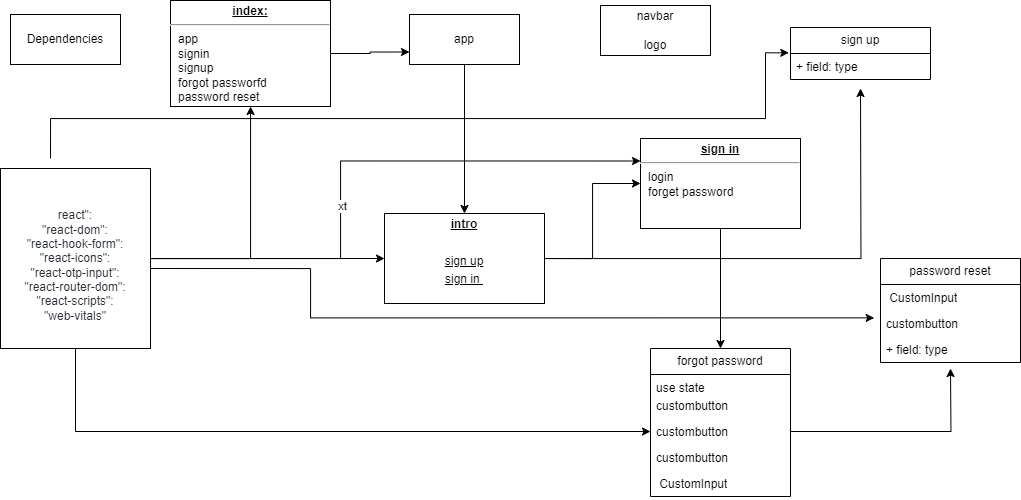

The diagram above was exported from draw.io. Its source (the exported page's mxGraphModel, read from the mxfile embedded in the PNG):
<mxGraphModel dx="1379" dy="671" grid="1" gridSize="10" guides="1" tooltips="1" connect="1" arrows="1" fold="1" page="1" pageScale="1" pageWidth="827" pageHeight="1169" math="0" shadow="0">
  <root>
    <mxCell id="0" />
    <mxCell id="1" parent="0" />
    <mxCell id="JQMPiP_j4khQAKW7Oy5g-54" style="edgeStyle=orthogonalEdgeStyle;rounded=0;orthogonalLoop=1;jettySize=auto;html=1;" edge="1" parent="1" source="JQMPiP_j4khQAKW7Oy5g-1" target="JQMPiP_j4khQAKW7Oy5g-52">
      <mxGeometry relative="1" as="geometry" />
    </mxCell>
    <mxCell id="JQMPiP_j4khQAKW7Oy5g-65" style="edgeStyle=orthogonalEdgeStyle;rounded=0;orthogonalLoop=1;jettySize=auto;html=1;entryX=0;entryY=0.5;entryDx=0;entryDy=0;" edge="1" parent="1" source="JQMPiP_j4khQAKW7Oy5g-1" target="JQMPiP_j4khQAKW7Oy5g-56">
      <mxGeometry relative="1" as="geometry" />
    </mxCell>
    <mxCell id="JQMPiP_j4khQAKW7Oy5g-66" style="edgeStyle=orthogonalEdgeStyle;rounded=0;orthogonalLoop=1;jettySize=auto;html=1;entryX=0;entryY=0.25;entryDx=0;entryDy=0;" edge="1" parent="1" source="JQMPiP_j4khQAKW7Oy5g-1" target="JQMPiP_j4khQAKW7Oy5g-8">
      <mxGeometry relative="1" as="geometry">
        <Array as="points">
          <mxPoint x="370" y="300" />
          <mxPoint x="370" y="202" />
        </Array>
      </mxGeometry>
    </mxCell>
    <mxCell id="JQMPiP_j4khQAKW7Oy5g-67" value="xt" style="edgeLabel;html=1;align=center;verticalAlign=middle;resizable=0;points=[];" vertex="1" connectable="0" parent="JQMPiP_j4khQAKW7Oy5g-66">
      <mxGeometry x="-0.1747" y="-1" relative="1" as="geometry">
        <mxPoint as="offset" />
      </mxGeometry>
    </mxCell>
    <mxCell id="JQMPiP_j4khQAKW7Oy5g-1" value="&lt;font style=&quot;font-size: 12px;&quot;&gt;&lt;br&gt;&lt;span style=&quot;&quot; data-lucid-content=&quot;{&amp;quot;t&amp;quot;:&amp;quot;react\&amp;quot;: \n    \&amp;quot;react-dom\&amp;quot;: \n    \&amp;quot;react-hook-form\&amp;quot;:\n    \&amp;quot;react-icons\&amp;quot;: \n    \&amp;quot;react-otp-input\&amp;quot;: \n    \&amp;quot;react-router-dom\&amp;quot;:\n    \&amp;quot;react-scripts\&amp;quot;:\n    \&amp;quot;web-vitals\&amp;quot;&amp;quot;,&amp;quot;m&amp;quot;:[{&amp;quot;s&amp;quot;:0,&amp;quot;n&amp;quot;:&amp;quot;a&amp;quot;,&amp;quot;v&amp;quot;:&amp;quot;center&amp;quot;},{&amp;quot;s&amp;quot;:9,&amp;quot;n&amp;quot;:&amp;quot;a&amp;quot;,&amp;quot;v&amp;quot;:&amp;quot;center&amp;quot;},{&amp;quot;s&amp;quot;:27,&amp;quot;n&amp;quot;:&amp;quot;a&amp;quot;,&amp;quot;v&amp;quot;:&amp;quot;center&amp;quot;},{&amp;quot;s&amp;quot;:70,&amp;quot;n&amp;quot;:&amp;quot;a&amp;quot;,&amp;quot;v&amp;quot;:&amp;quot;center&amp;quot;},{&amp;quot;s&amp;quot;:94,&amp;quot;n&amp;quot;:&amp;quot;a&amp;quot;,&amp;quot;v&amp;quot;:&amp;quot;center&amp;quot;},{&amp;quot;s&amp;quot;:118,&amp;quot;n&amp;quot;:&amp;quot;a&amp;quot;,&amp;quot;v&amp;quot;:&amp;quot;center&amp;quot;},{&amp;quot;s&amp;quot;:139,&amp;quot;n&amp;quot;:&amp;quot;a&amp;quot;,&amp;quot;v&amp;quot;:&amp;quot;center&amp;quot;},{&amp;quot;s&amp;quot;:50,&amp;quot;n&amp;quot;:&amp;quot;a&amp;quot;,&amp;quot;v&amp;quot;:&amp;quot;center&amp;quot;},{&amp;quot;s&amp;quot;:0,&amp;quot;n&amp;quot;:&amp;quot;s&amp;quot;,&amp;quot;v&amp;quot;:35.77777777777772,&amp;quot;e&amp;quot;:155},{&amp;quot;s&amp;quot;:0,&amp;quot;n&amp;quot;:&amp;quot;fsp&amp;quot;,&amp;quot;v&amp;quot;:&amp;quot;ss_presetShapeStyle1_textStyle&amp;quot;,&amp;quot;e&amp;quot;:155},{&amp;quot;s&amp;quot;:0,&amp;quot;n&amp;quot;:&amp;quot;fsp2&amp;quot;,&amp;quot;v&amp;quot;:&amp;quot;ss_presetShapeStyle1_textStyle&amp;quot;,&amp;quot;e&amp;quot;:155}]}&quot; data-lucid-type=&quot;application/vnd.lucid.text&quot;&gt;&lt;span style=&quot;color: rgb(40, 44, 51);&quot;&gt;react&quot;: &lt;br&gt;&lt;/span&gt;&lt;span style=&quot;color: rgb(40, 44, 51);&quot;&gt;    &quot;react-dom&quot;: &lt;br&gt;&lt;/span&gt;&lt;span style=&quot;color: rgb(40, 44, 51);&quot;&gt;    &quot;react-hook-form&quot;:&lt;br&gt;&lt;/span&gt;&lt;span style=&quot;color: rgb(40, 44, 51);&quot;&gt;    &quot;react-icons&quot;: &lt;br&gt;&lt;/span&gt;&lt;span style=&quot;color: rgb(40, 44, 51);&quot;&gt;    &quot;react-otp-input&quot;: &lt;br&gt;&lt;/span&gt;&lt;span style=&quot;color: rgb(40, 44, 51);&quot;&gt;    &quot;react-router-dom&quot;:&lt;br&gt;&lt;/span&gt;&lt;span style=&quot;color: rgb(40, 44, 51);&quot;&gt;    &quot;react-scripts&quot;:&lt;br&gt;&lt;/span&gt;&lt;span style=&quot;color: rgb(40, 44, 51);&quot;&gt;    &quot;web-vitals&quot;&lt;/span&gt;&lt;/span&gt;&lt;br&gt;&lt;/font&gt;" style="html=1;whiteSpace=wrap;" vertex="1" parent="1">
      <mxGeometry x="30" y="210" width="150" height="180" as="geometry" />
    </mxCell>
    <mxCell id="JQMPiP_j4khQAKW7Oy5g-2" value="&lt;font style=&quot;font-size: 12px;&quot;&gt;Dependencies&lt;/font&gt;" style="html=1;whiteSpace=wrap;" vertex="1" parent="1">
      <mxGeometry x="40" y="56" width="110" height="50" as="geometry" />
    </mxCell>
    <mxCell id="JQMPiP_j4khQAKW7Oy5g-7" style="edgeStyle=orthogonalEdgeStyle;rounded=0;orthogonalLoop=1;jettySize=auto;html=1;entryX=0.5;entryY=0;entryDx=0;entryDy=0;" edge="1" parent="1" source="JQMPiP_j4khQAKW7Oy5g-4" target="JQMPiP_j4khQAKW7Oy5g-5">
      <mxGeometry relative="1" as="geometry" />
    </mxCell>
    <mxCell id="JQMPiP_j4khQAKW7Oy5g-4" value="&lt;font style=&quot;font-size: 12px;&quot;&gt;app&lt;/font&gt;" style="html=1;whiteSpace=wrap;" vertex="1" parent="1">
      <mxGeometry x="439" y="56" width="110" height="50" as="geometry" />
    </mxCell>
    <mxCell id="JQMPiP_j4khQAKW7Oy5g-55" style="edgeStyle=orthogonalEdgeStyle;rounded=0;orthogonalLoop=1;jettySize=auto;html=1;entryX=0.5;entryY=0;entryDx=0;entryDy=0;" edge="1" parent="1" source="JQMPiP_j4khQAKW7Oy5g-8" target="JQMPiP_j4khQAKW7Oy5g-25">
      <mxGeometry relative="1" as="geometry" />
    </mxCell>
    <mxCell id="JQMPiP_j4khQAKW7Oy5g-8" value="&lt;p style=&quot;margin:0px;margin-top:4px;text-align:center;text-decoration:underline;&quot;&gt;&lt;b&gt;sign in&lt;/b&gt;&lt;/p&gt;&lt;hr&gt;&lt;p style=&quot;margin:0px;margin-left:8px;&quot;&gt;login&lt;/p&gt;&lt;p style=&quot;margin:0px;margin-left:8px;&quot;&gt;forget password&lt;/p&gt;" style="verticalAlign=top;align=left;overflow=fill;fontSize=12;fontFamily=Helvetica;html=1;whiteSpace=wrap;" vertex="1" parent="1">
      <mxGeometry x="670" y="180" width="160" height="90" as="geometry" />
    </mxCell>
    <mxCell id="JQMPiP_j4khQAKW7Oy5g-13" value="navbar&lt;br&gt;&lt;br&gt;logo" style="html=1;whiteSpace=wrap;" vertex="1" parent="1">
      <mxGeometry x="630" y="47" width="110" height="50" as="geometry" />
    </mxCell>
    <mxCell id="JQMPiP_j4khQAKW7Oy5g-14" style="edgeStyle=orthogonalEdgeStyle;rounded=0;orthogonalLoop=1;jettySize=auto;html=1;exitX=1;exitY=0.5;exitDx=0;exitDy=0;entryX=0;entryY=0.5;entryDx=0;entryDy=0;" edge="1" parent="1" source="JQMPiP_j4khQAKW7Oy5g-5" target="JQMPiP_j4khQAKW7Oy5g-8">
      <mxGeometry relative="1" as="geometry" />
    </mxCell>
    <mxCell id="JQMPiP_j4khQAKW7Oy5g-16" value="sign up" style="swimlane;fontStyle=0;childLayout=stackLayout;horizontal=1;startSize=26;fillColor=none;horizontalStack=0;resizeParent=1;resizeParentMax=0;resizeLast=0;collapsible=1;marginBottom=0;whiteSpace=wrap;html=1;" vertex="1" parent="1">
      <mxGeometry x="820" y="69" width="140" height="52" as="geometry" />
    </mxCell>
    <mxCell id="JQMPiP_j4khQAKW7Oy5g-19" value="+ field: type" style="text;strokeColor=none;fillColor=none;align=left;verticalAlign=top;spacingLeft=4;spacingRight=4;overflow=hidden;rotatable=0;points=[[0,0.5],[1,0.5]];portConstraint=eastwest;whiteSpace=wrap;html=1;" vertex="1" parent="JQMPiP_j4khQAKW7Oy5g-16">
      <mxGeometry y="26" width="140" height="26" as="geometry" />
    </mxCell>
    <mxCell id="JQMPiP_j4khQAKW7Oy5g-25" value="forgot password" style="swimlane;fontStyle=0;childLayout=stackLayout;horizontal=1;startSize=26;fillColor=none;horizontalStack=0;resizeParent=1;resizeParentMax=0;resizeLast=0;collapsible=1;marginBottom=0;whiteSpace=wrap;html=1;" vertex="1" parent="1">
      <mxGeometry x="680" y="390" width="140" height="148" as="geometry" />
    </mxCell>
    <mxCell id="JQMPiP_j4khQAKW7Oy5g-26" value="use state" style="text;strokeColor=none;fillColor=none;align=left;verticalAlign=top;spacingLeft=4;spacingRight=4;overflow=hidden;rotatable=0;points=[[0,0.5],[1,0.5]];portConstraint=eastwest;whiteSpace=wrap;html=1;" vertex="1" parent="JQMPiP_j4khQAKW7Oy5g-25">
      <mxGeometry y="26" width="140" height="18" as="geometry" />
    </mxCell>
    <mxCell id="JQMPiP_j4khQAKW7Oy5g-39" value="custombutton" style="text;strokeColor=none;fillColor=none;align=left;verticalAlign=top;spacingLeft=4;spacingRight=4;overflow=hidden;rotatable=0;points=[[0,0.5],[1,0.5]];portConstraint=eastwest;whiteSpace=wrap;html=1;" vertex="1" parent="JQMPiP_j4khQAKW7Oy5g-25">
      <mxGeometry y="44" width="140" height="26" as="geometry" />
    </mxCell>
    <mxCell id="JQMPiP_j4khQAKW7Oy5g-57" style="edgeStyle=orthogonalEdgeStyle;rounded=0;orthogonalLoop=1;jettySize=auto;html=1;" edge="1" parent="JQMPiP_j4khQAKW7Oy5g-25" source="JQMPiP_j4khQAKW7Oy5g-56">
      <mxGeometry relative="1" as="geometry">
        <mxPoint x="300" y="20" as="targetPoint" />
      </mxGeometry>
    </mxCell>
    <mxCell id="JQMPiP_j4khQAKW7Oy5g-56" value="custombutton" style="text;strokeColor=none;fillColor=none;align=left;verticalAlign=top;spacingLeft=4;spacingRight=4;overflow=hidden;rotatable=0;points=[[0,0.5],[1,0.5]];portConstraint=eastwest;whiteSpace=wrap;html=1;" vertex="1" parent="JQMPiP_j4khQAKW7Oy5g-25">
      <mxGeometry y="70" width="140" height="26" as="geometry" />
    </mxCell>
    <mxCell id="JQMPiP_j4khQAKW7Oy5g-27" value="custombutton" style="text;strokeColor=none;fillColor=none;align=left;verticalAlign=top;spacingLeft=4;spacingRight=4;overflow=hidden;rotatable=0;points=[[0,0.5],[1,0.5]];portConstraint=eastwest;whiteSpace=wrap;html=1;" vertex="1" parent="JQMPiP_j4khQAKW7Oy5g-25">
      <mxGeometry y="96" width="140" height="26" as="geometry" />
    </mxCell>
    <mxCell id="JQMPiP_j4khQAKW7Oy5g-28" value="&amp;nbsp;CustomInput" style="text;strokeColor=none;fillColor=none;align=left;verticalAlign=top;spacingLeft=4;spacingRight=4;overflow=hidden;rotatable=0;points=[[0,0.5],[1,0.5]];portConstraint=eastwest;whiteSpace=wrap;html=1;" vertex="1" parent="JQMPiP_j4khQAKW7Oy5g-25">
      <mxGeometry y="122" width="140" height="26" as="geometry" />
    </mxCell>
    <mxCell id="JQMPiP_j4khQAKW7Oy5g-33" value="password reset" style="swimlane;fontStyle=0;childLayout=stackLayout;horizontal=1;startSize=26;fillColor=none;horizontalStack=0;resizeParent=1;resizeParentMax=0;resizeLast=0;collapsible=1;marginBottom=0;whiteSpace=wrap;html=1;" vertex="1" parent="1">
      <mxGeometry x="910" y="300" width="140" height="104" as="geometry" />
    </mxCell>
    <mxCell id="JQMPiP_j4khQAKW7Oy5g-34" value="&amp;nbsp;CustomInput" style="text;strokeColor=none;fillColor=none;align=left;verticalAlign=top;spacingLeft=4;spacingRight=4;overflow=hidden;rotatable=0;points=[[0,0.5],[1,0.5]];portConstraint=eastwest;whiteSpace=wrap;html=1;" vertex="1" parent="JQMPiP_j4khQAKW7Oy5g-33">
      <mxGeometry y="26" width="140" height="26" as="geometry" />
    </mxCell>
    <mxCell id="JQMPiP_j4khQAKW7Oy5g-35" value="custombutton" style="text;strokeColor=none;fillColor=none;align=left;verticalAlign=top;spacingLeft=4;spacingRight=4;overflow=hidden;rotatable=0;points=[[0,0.5],[1,0.5]];portConstraint=eastwest;whiteSpace=wrap;html=1;" vertex="1" parent="JQMPiP_j4khQAKW7Oy5g-33">
      <mxGeometry y="52" width="140" height="26" as="geometry" />
    </mxCell>
    <mxCell id="JQMPiP_j4khQAKW7Oy5g-36" value="+ field: type" style="text;strokeColor=none;fillColor=none;align=left;verticalAlign=top;spacingLeft=4;spacingRight=4;overflow=hidden;rotatable=0;points=[[0,0.5],[1,0.5]];portConstraint=eastwest;whiteSpace=wrap;html=1;" vertex="1" parent="JQMPiP_j4khQAKW7Oy5g-33">
      <mxGeometry y="78" width="140" height="26" as="geometry" />
    </mxCell>
    <mxCell id="JQMPiP_j4khQAKW7Oy5g-42" value="" style="edgeStyle=orthogonalEdgeStyle;rounded=0;orthogonalLoop=1;jettySize=auto;html=1;entryX=0;entryY=0.5;entryDx=0;entryDy=0;" edge="1" parent="1" source="JQMPiP_j4khQAKW7Oy5g-1" target="JQMPiP_j4khQAKW7Oy5g-5">
      <mxGeometry relative="1" as="geometry">
        <mxPoint x="800" y="351" as="targetPoint" />
        <mxPoint x="230" y="300" as="sourcePoint" />
        <Array as="points" />
      </mxGeometry>
    </mxCell>
    <mxCell id="JQMPiP_j4khQAKW7Oy5g-58" style="edgeStyle=orthogonalEdgeStyle;rounded=0;orthogonalLoop=1;jettySize=auto;html=1;" edge="1" parent="1" source="JQMPiP_j4khQAKW7Oy5g-5">
      <mxGeometry relative="1" as="geometry">
        <mxPoint x="890" y="130" as="targetPoint" />
      </mxGeometry>
    </mxCell>
    <mxCell id="JQMPiP_j4khQAKW7Oy5g-53" style="edgeStyle=orthogonalEdgeStyle;rounded=0;orthogonalLoop=1;jettySize=auto;html=1;entryX=0;entryY=0.75;entryDx=0;entryDy=0;" edge="1" parent="1" source="JQMPiP_j4khQAKW7Oy5g-52" target="JQMPiP_j4khQAKW7Oy5g-4">
      <mxGeometry relative="1" as="geometry" />
    </mxCell>
    <mxCell id="JQMPiP_j4khQAKW7Oy5g-52" value="&lt;p style=&quot;margin:0px;margin-top:4px;text-align:center;text-decoration:underline;&quot;&gt;&lt;b&gt;index:&lt;/b&gt;&lt;/p&gt;&lt;hr&gt;&lt;p style=&quot;margin:0px;margin-left:8px;&quot;&gt;app&lt;/p&gt;&lt;p style=&quot;margin:0px;margin-left:8px;&quot;&gt;signin&lt;/p&gt;&lt;p style=&quot;margin:0px;margin-left:8px;&quot;&gt;signup&lt;/p&gt;&lt;p style=&quot;margin:0px;margin-left:8px;&quot;&gt;forgot passworfd&lt;/p&gt;&lt;p style=&quot;margin:0px;margin-left:8px;&quot;&gt;password reset&lt;/p&gt;" style="verticalAlign=top;align=left;overflow=fill;fontSize=12;fontFamily=Helvetica;html=1;whiteSpace=wrap;" vertex="1" parent="1">
      <mxGeometry x="200" y="42" width="160" height="106" as="geometry" />
    </mxCell>
    <mxCell id="JQMPiP_j4khQAKW7Oy5g-60" style="edgeStyle=orthogonalEdgeStyle;rounded=0;orthogonalLoop=1;jettySize=auto;html=1;entryX=-0.012;entryY=-0.026;entryDx=0;entryDy=0;entryPerimeter=0;exitX=0.5;exitY=0;exitDx=0;exitDy=0;" edge="1" parent="1" target="JQMPiP_j4khQAKW7Oy5g-19">
      <mxGeometry relative="1" as="geometry">
        <mxPoint x="80" y="200" as="sourcePoint" />
        <mxPoint x="794.4599999999998" y="20.001999999999953" as="targetPoint" />
        <Array as="points">
          <mxPoint x="80" y="160" />
          <mxPoint x="795" y="160" />
          <mxPoint x="795" y="94" />
        </Array>
      </mxGeometry>
    </mxCell>
    <mxCell id="JQMPiP_j4khQAKW7Oy5g-5" value="&lt;p style=&quot;margin:0px;margin-top:4px;text-align:center;text-decoration:underline;&quot;&gt;&lt;b&gt;intro&lt;/b&gt;&lt;/p&gt;&lt;p style=&quot;margin:0px;margin-top:4px;text-align:center;text-decoration:underline;&quot;&gt;&lt;br&gt;&lt;/p&gt;&lt;p style=&quot;margin:0px;margin-top:4px;text-align:center;text-decoration:underline;&quot;&gt;sign up&lt;/p&gt;&lt;p style=&quot;margin:0px;margin-top:4px;text-align:center;text-decoration:underline;&quot;&gt;sign in&amp;nbsp;&lt;/p&gt;" style="verticalAlign=top;align=left;overflow=fill;fontSize=12;fontFamily=Helvetica;html=1;whiteSpace=wrap;" vertex="1" parent="1">
      <mxGeometry x="414" y="255" width="160" height="90" as="geometry" />
    </mxCell>
    <mxCell id="JQMPiP_j4khQAKW7Oy5g-64" style="edgeStyle=orthogonalEdgeStyle;rounded=0;orthogonalLoop=1;jettySize=auto;html=1;entryX=-0.045;entryY=0.902;entryDx=0;entryDy=0;entryPerimeter=0;" edge="1" parent="1">
      <mxGeometry relative="1" as="geometry">
        <mxPoint x="180" y="309.9966666666666" as="sourcePoint" />
        <mxPoint x="903.7000000000003" y="359.3820000000001" as="targetPoint" />
        <Array as="points">
          <mxPoint x="340" y="309.93" />
          <mxPoint x="340" y="359.93" />
        </Array>
      </mxGeometry>
    </mxCell>
  </root>
</mxGraphModel>